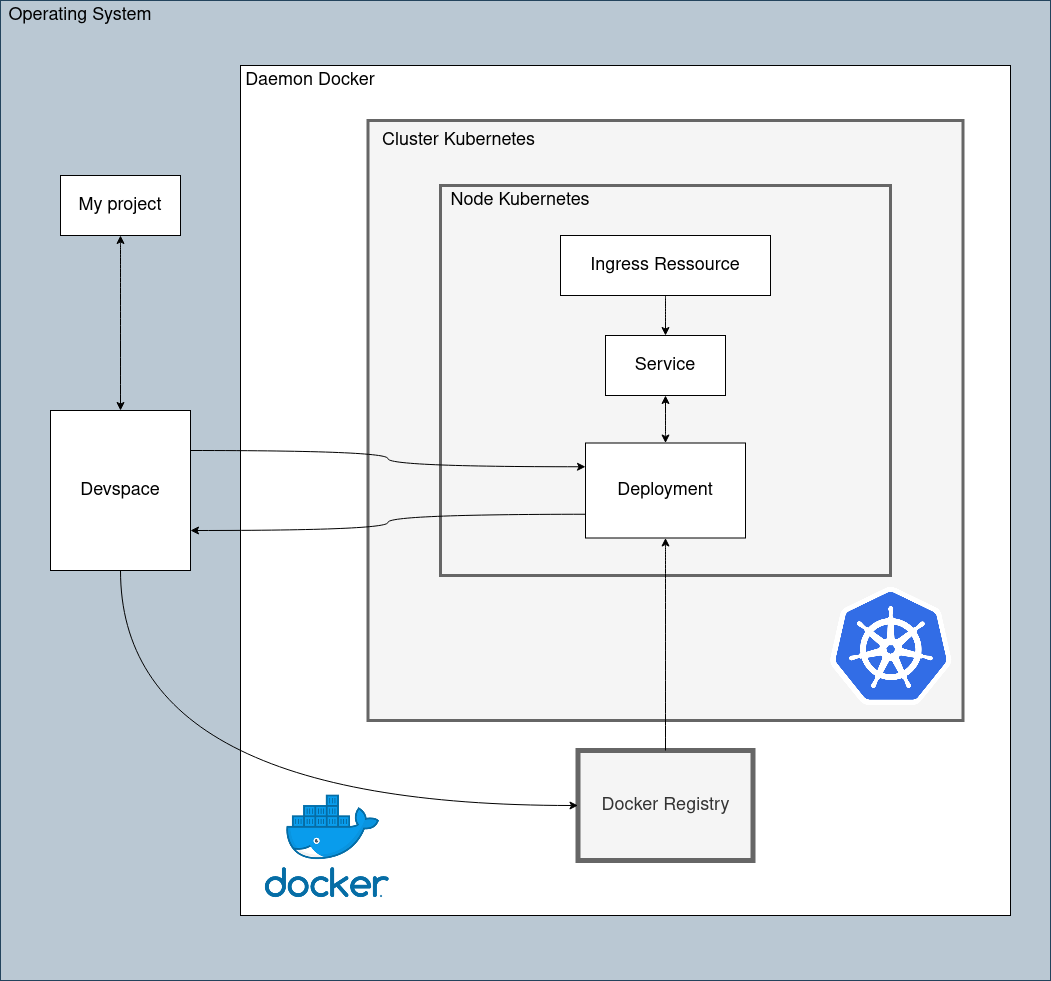

The diagram above was exported from draw.io. Its source (the exported page's mxGraphModel, read from the mxfile embedded in the PNG):
<mxGraphModel dx="2899" dy="1133" grid="1" gridSize="10" guides="1" tooltips="1" connect="1" arrows="1" fold="1" page="1" pageScale="1" pageWidth="850" pageHeight="1100" math="0" shadow="0">
  <root>
    <mxCell id="0" />
    <mxCell id="1" parent="0" />
    <mxCell id="XZdcR_7Qi0IgA6yERPXw-13" value="" style="rounded=0;whiteSpace=wrap;html=1;strokeWidth=1;fillColor=#bac8d3;strokeColor=#23445d;" vertex="1" parent="1">
      <mxGeometry x="-210" y="45" width="1050" height="980" as="geometry" />
    </mxCell>
    <mxCell id="XZdcR_7Qi0IgA6yERPXw-14" value="" style="rounded=0;whiteSpace=wrap;html=1;strokeWidth=1;" vertex="1" parent="1">
      <mxGeometry x="30" y="110" width="770" height="850" as="geometry" />
    </mxCell>
    <mxCell id="XZdcR_7Qi0IgA6yERPXw-15" value="" style="rounded=0;whiteSpace=wrap;html=1;strokeWidth=3;fillColor=#f5f5f5;fontColor=#333333;strokeColor=#666666;" vertex="1" parent="1">
      <mxGeometry x="157.5" y="165" width="595" height="600" as="geometry" />
    </mxCell>
    <mxCell id="XZdcR_7Qi0IgA6yERPXw-16" value="&lt;font style=&quot;font-size: 18px;&quot;&gt;Cluster Kubernetes&lt;/font&gt;" style="text;html=1;align=center;verticalAlign=middle;resizable=0;points=[];autosize=1;strokeColor=none;fillColor=none;" vertex="1" parent="1">
      <mxGeometry x="157.5" y="165" width="180" height="40" as="geometry" />
    </mxCell>
    <mxCell id="XZdcR_7Qi0IgA6yERPXw-17" value="&lt;font style=&quot;font-size: 18px;&quot;&gt;Docker Registry&lt;/font&gt;" style="rounded=0;whiteSpace=wrap;html=1;strokeWidth=5;fillColor=#f5f5f5;strokeColor=#666666;fontColor=#333333;" vertex="1" parent="1">
      <mxGeometry x="367.5" y="795" width="175" height="110" as="geometry" />
    </mxCell>
    <mxCell id="XZdcR_7Qi0IgA6yERPXw-18" value="" style="shape=image;imageAspect=0;aspect=fixed;verticalLabelPosition=bottom;verticalAlign=top;strokeWidth=5;image=https://community.arm.com/cfs-filesystemfile/__key/communityserver-components-secureimagefileviewer/communityserver-blogs-components-weblogfiles-00-00-00-21-12/7651.vertical-_2D00_-Copy.png_2D00_900x506x2.png?_=636747572684934846;" vertex="1" parent="1">
      <mxGeometry x="10" y="830" width="213.7" height="120" as="geometry" />
    </mxCell>
    <mxCell id="XZdcR_7Qi0IgA6yERPXw-19" value="" style="shape=image;imageAspect=0;aspect=fixed;verticalLabelPosition=bottom;verticalAlign=top;strokeWidth=5;image=https://kubernetes.io/images/favicon.png;" vertex="1" parent="1">
      <mxGeometry x="620" y="630" width="122" height="122" as="geometry" />
    </mxCell>
    <mxCell id="XZdcR_7Qi0IgA6yERPXw-20" value="" style="rounded=0;whiteSpace=wrap;html=1;strokeWidth=3;fillColor=#f5f5f5;strokeColor=#666666;fontColor=#333333;" vertex="1" parent="1">
      <mxGeometry x="230" y="230" width="450" height="390" as="geometry" />
    </mxCell>
    <mxCell id="XZdcR_7Qi0IgA6yERPXw-21" value="&lt;font style=&quot;font-size: 18px;&quot;&gt;Node Kubernetes&lt;/font&gt;" style="text;strokeColor=none;align=center;fillColor=none;html=1;verticalAlign=middle;whiteSpace=wrap;rounded=0;" vertex="1" parent="1">
      <mxGeometry x="230" y="230" width="160" height="30" as="geometry" />
    </mxCell>
    <mxCell id="XZdcR_7Qi0IgA6yERPXw-22" value="&lt;font style=&quot;font-size: 18px;&quot;&gt;Operating System&lt;/font&gt;" style="text;strokeColor=none;align=center;fillColor=none;html=1;verticalAlign=middle;whiteSpace=wrap;rounded=0;" vertex="1" parent="1">
      <mxGeometry x="-210" y="45" width="160" height="30" as="geometry" />
    </mxCell>
    <mxCell id="XZdcR_7Qi0IgA6yERPXw-30" style="edgeStyle=orthogonalEdgeStyle;rounded=0;orthogonalLoop=1;jettySize=auto;html=1;exitX=1;exitY=0.25;exitDx=0;exitDy=0;entryX=0;entryY=0.25;entryDx=0;entryDy=0;fontSize=18;curved=1;" edge="1" parent="1" source="XZdcR_7Qi0IgA6yERPXw-23" target="XZdcR_7Qi0IgA6yERPXw-26">
      <mxGeometry relative="1" as="geometry" />
    </mxCell>
    <mxCell id="XZdcR_7Qi0IgA6yERPXw-34" style="edgeStyle=orthogonalEdgeStyle;curved=1;rounded=0;orthogonalLoop=1;jettySize=auto;html=1;exitX=0.5;exitY=1;exitDx=0;exitDy=0;entryX=0;entryY=0.5;entryDx=0;entryDy=0;fontSize=18;startArrow=none;startFill=0;" edge="1" parent="1" source="XZdcR_7Qi0IgA6yERPXw-23" target="XZdcR_7Qi0IgA6yERPXw-17">
      <mxGeometry relative="1" as="geometry" />
    </mxCell>
    <mxCell id="XZdcR_7Qi0IgA6yERPXw-23" value="Devspace" style="rounded=0;whiteSpace=wrap;html=1;strokeWidth=1;fontSize=18;" vertex="1" parent="1">
      <mxGeometry x="-160" y="455" width="140" height="160" as="geometry" />
    </mxCell>
    <mxCell id="XZdcR_7Qi0IgA6yERPXw-31" style="edgeStyle=orthogonalEdgeStyle;curved=1;rounded=0;orthogonalLoop=1;jettySize=auto;html=1;entryX=0.5;entryY=0;entryDx=0;entryDy=0;fontSize=18;startArrow=classic;startFill=1;" edge="1" parent="1" source="XZdcR_7Qi0IgA6yERPXw-25" target="XZdcR_7Qi0IgA6yERPXw-23">
      <mxGeometry relative="1" as="geometry" />
    </mxCell>
    <mxCell id="XZdcR_7Qi0IgA6yERPXw-25" value="My project" style="rounded=0;whiteSpace=wrap;html=1;strokeWidth=1;fontSize=18;" vertex="1" parent="1">
      <mxGeometry x="-150" y="220" width="120" height="60" as="geometry" />
    </mxCell>
    <mxCell id="XZdcR_7Qi0IgA6yERPXw-29" style="edgeStyle=orthogonalEdgeStyle;rounded=0;orthogonalLoop=1;jettySize=auto;html=1;exitX=0;exitY=0.75;exitDx=0;exitDy=0;entryX=1;entryY=0.75;entryDx=0;entryDy=0;fontSize=18;curved=1;" edge="1" parent="1" source="XZdcR_7Qi0IgA6yERPXw-26" target="XZdcR_7Qi0IgA6yERPXw-23">
      <mxGeometry relative="1" as="geometry" />
    </mxCell>
    <mxCell id="XZdcR_7Qi0IgA6yERPXw-32" style="edgeStyle=orthogonalEdgeStyle;curved=1;rounded=0;orthogonalLoop=1;jettySize=auto;html=1;entryX=0.5;entryY=1;entryDx=0;entryDy=0;fontSize=18;startArrow=classic;startFill=1;" edge="1" parent="1" source="XZdcR_7Qi0IgA6yERPXw-26" target="XZdcR_7Qi0IgA6yERPXw-27">
      <mxGeometry relative="1" as="geometry" />
    </mxCell>
    <mxCell id="XZdcR_7Qi0IgA6yERPXw-38" style="edgeStyle=orthogonalEdgeStyle;curved=1;rounded=0;orthogonalLoop=1;jettySize=auto;html=1;fontSize=18;startArrow=classic;startFill=1;endArrow=none;endFill=0;" edge="1" parent="1" source="XZdcR_7Qi0IgA6yERPXw-26" target="XZdcR_7Qi0IgA6yERPXw-17">
      <mxGeometry relative="1" as="geometry" />
    </mxCell>
    <mxCell id="XZdcR_7Qi0IgA6yERPXw-26" value="Deployment" style="rounded=0;whiteSpace=wrap;html=1;strokeWidth=1;fontSize=18;" vertex="1" parent="1">
      <mxGeometry x="375" y="487.5" width="160" height="95" as="geometry" />
    </mxCell>
    <mxCell id="XZdcR_7Qi0IgA6yERPXw-27" value="Service" style="rounded=0;whiteSpace=wrap;html=1;strokeWidth=1;fontSize=18;" vertex="1" parent="1">
      <mxGeometry x="395" y="380" width="120" height="60" as="geometry" />
    </mxCell>
    <mxCell id="XZdcR_7Qi0IgA6yERPXw-33" style="edgeStyle=orthogonalEdgeStyle;curved=1;rounded=0;orthogonalLoop=1;jettySize=auto;html=1;fontSize=18;startArrow=none;startFill=0;" edge="1" parent="1" source="XZdcR_7Qi0IgA6yERPXw-28" target="XZdcR_7Qi0IgA6yERPXw-27">
      <mxGeometry relative="1" as="geometry" />
    </mxCell>
    <mxCell id="XZdcR_7Qi0IgA6yERPXw-28" value="Ingress Ressource" style="rounded=0;whiteSpace=wrap;html=1;strokeWidth=1;fontSize=18;" vertex="1" parent="1">
      <mxGeometry x="350" y="280" width="210" height="60" as="geometry" />
    </mxCell>
    <mxCell id="XZdcR_7Qi0IgA6yERPXw-36" value="Daemon Docker" style="text;strokeColor=none;align=center;fillColor=none;html=1;verticalAlign=middle;whiteSpace=wrap;rounded=0;fontSize=18;" vertex="1" parent="1">
      <mxGeometry x="30" y="110" width="140" height="30" as="geometry" />
    </mxCell>
  </root>
</mxGraphModel>